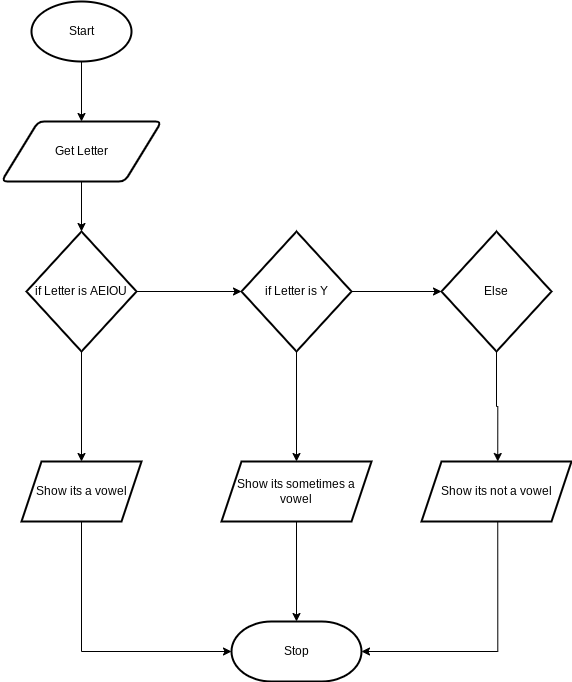

The diagram above was exported from draw.io. Its source (the exported page's mxGraphModel, read from the mxfile embedded in the PNG):
<mxGraphModel dx="594" dy="561" grid="1" gridSize="10" guides="1" tooltips="1" connect="1" arrows="1" fold="1" page="1" pageScale="1" pageWidth="827" pageHeight="1169" math="0" shadow="0">
  <root>
    <mxCell id="0" />
    <mxCell id="1" parent="0" />
    <mxCell id="9" style="edgeStyle=none;html=1;exitX=0.5;exitY=1;exitDx=0;exitDy=0;exitPerimeter=0;entryX=0.5;entryY=0;entryDx=0;entryDy=0;" parent="1" source="2" target="3" edge="1">
      <mxGeometry relative="1" as="geometry" />
    </mxCell>
    <mxCell id="2" value="Start" style="strokeWidth=2;html=1;shape=mxgraph.flowchart.start_1;whiteSpace=wrap;" parent="1" vertex="1">
      <mxGeometry x="230" y="40" width="100" height="60" as="geometry" />
    </mxCell>
    <mxCell id="10" style="edgeStyle=none;html=1;exitX=0.5;exitY=1;exitDx=0;exitDy=0;entryX=0.5;entryY=0;entryDx=0;entryDy=0;" parent="1" source="3" edge="1">
      <mxGeometry relative="1" as="geometry">
        <mxPoint x="280" y="270" as="targetPoint" />
      </mxGeometry>
    </mxCell>
    <mxCell id="3" value="Get Letter" style="shape=parallelogram;html=1;strokeWidth=2;perimeter=parallelogramPerimeter;whiteSpace=wrap;rounded=1;arcSize=12;size=0.23;" parent="1" vertex="1">
      <mxGeometry x="200" y="160" width="160" height="60" as="geometry" />
    </mxCell>
    <mxCell id="6" value="Stop" style="strokeWidth=2;html=1;shape=mxgraph.flowchart.terminator;whiteSpace=wrap;" parent="1" vertex="1">
      <mxGeometry x="430" y="660" width="130" height="60" as="geometry" />
    </mxCell>
    <mxCell id="16" value="" style="edgeStyle=none;html=1;" edge="1" parent="1" source="14" target="15">
      <mxGeometry relative="1" as="geometry" />
    </mxCell>
    <mxCell id="19" value="" style="edgeStyle=orthogonalEdgeStyle;rounded=0;html=1;" edge="1" parent="1" source="14" target="18">
      <mxGeometry relative="1" as="geometry" />
    </mxCell>
    <mxCell id="14" value="if Letter is AEIOU" style="strokeWidth=2;html=1;shape=mxgraph.flowchart.decision;whiteSpace=wrap;" vertex="1" parent="1">
      <mxGeometry x="225" y="270" width="110" height="120" as="geometry" />
    </mxCell>
    <mxCell id="17" style="edgeStyle=orthogonalEdgeStyle;html=1;entryX=0;entryY=0.5;entryDx=0;entryDy=0;entryPerimeter=0;rounded=0;" edge="1" parent="1" source="15" target="6">
      <mxGeometry relative="1" as="geometry">
        <Array as="points">
          <mxPoint x="280" y="690" />
        </Array>
      </mxGeometry>
    </mxCell>
    <mxCell id="15" value="Show its a vowel" style="shape=parallelogram;perimeter=parallelogramPerimeter;whiteSpace=wrap;html=1;fixedSize=1;strokeWidth=2;" vertex="1" parent="1">
      <mxGeometry x="220" y="500" width="120" height="60" as="geometry" />
    </mxCell>
    <mxCell id="21" value="" style="edgeStyle=orthogonalEdgeStyle;rounded=0;html=1;" edge="1" parent="1" source="18" target="20">
      <mxGeometry relative="1" as="geometry" />
    </mxCell>
    <mxCell id="23" value="" style="edgeStyle=orthogonalEdgeStyle;rounded=0;html=1;" edge="1" parent="1" source="18" target="22">
      <mxGeometry relative="1" as="geometry" />
    </mxCell>
    <mxCell id="18" value="if Letter is Y" style="strokeWidth=2;html=1;shape=mxgraph.flowchart.decision;whiteSpace=wrap;" vertex="1" parent="1">
      <mxGeometry x="440" y="270" width="110" height="120" as="geometry" />
    </mxCell>
    <mxCell id="25" style="edgeStyle=orthogonalEdgeStyle;rounded=0;html=1;exitX=0.5;exitY=1;exitDx=0;exitDy=0;exitPerimeter=0;entryX=0.5;entryY=0;entryDx=0;entryDy=0;" edge="1" parent="1" source="20">
      <mxGeometry relative="1" as="geometry">
        <mxPoint x="696.25" y="500" as="targetPoint" />
      </mxGeometry>
    </mxCell>
    <mxCell id="20" value="Else" style="strokeWidth=2;html=1;shape=mxgraph.flowchart.decision;whiteSpace=wrap;" vertex="1" parent="1">
      <mxGeometry x="640" y="270" width="110" height="120" as="geometry" />
    </mxCell>
    <mxCell id="24" style="edgeStyle=orthogonalEdgeStyle;rounded=0;html=1;" edge="1" parent="1" source="22" target="6">
      <mxGeometry relative="1" as="geometry" />
    </mxCell>
    <mxCell id="22" value="Show its sometimes a vowel" style="shape=parallelogram;perimeter=parallelogramPerimeter;whiteSpace=wrap;html=1;fixedSize=1;strokeWidth=2;" vertex="1" parent="1">
      <mxGeometry x="420" y="500" width="150" height="60" as="geometry" />
    </mxCell>
    <mxCell id="27" style="edgeStyle=orthogonalEdgeStyle;rounded=0;html=1;exitX=0.5;exitY=1;exitDx=0;exitDy=0;entryX=1;entryY=0.5;entryDx=0;entryDy=0;entryPerimeter=0;" edge="1" parent="1" target="6">
      <mxGeometry relative="1" as="geometry">
        <mxPoint x="696.25" y="560" as="sourcePoint" />
        <Array as="points">
          <mxPoint x="696" y="690" />
        </Array>
      </mxGeometry>
    </mxCell>
    <mxCell id="28" value="Show its not a vowel" style="shape=parallelogram;perimeter=parallelogramPerimeter;whiteSpace=wrap;html=1;fixedSize=1;strokeWidth=2;" vertex="1" parent="1">
      <mxGeometry x="620" y="500" width="150" height="60" as="geometry" />
    </mxCell>
  </root>
</mxGraphModel>